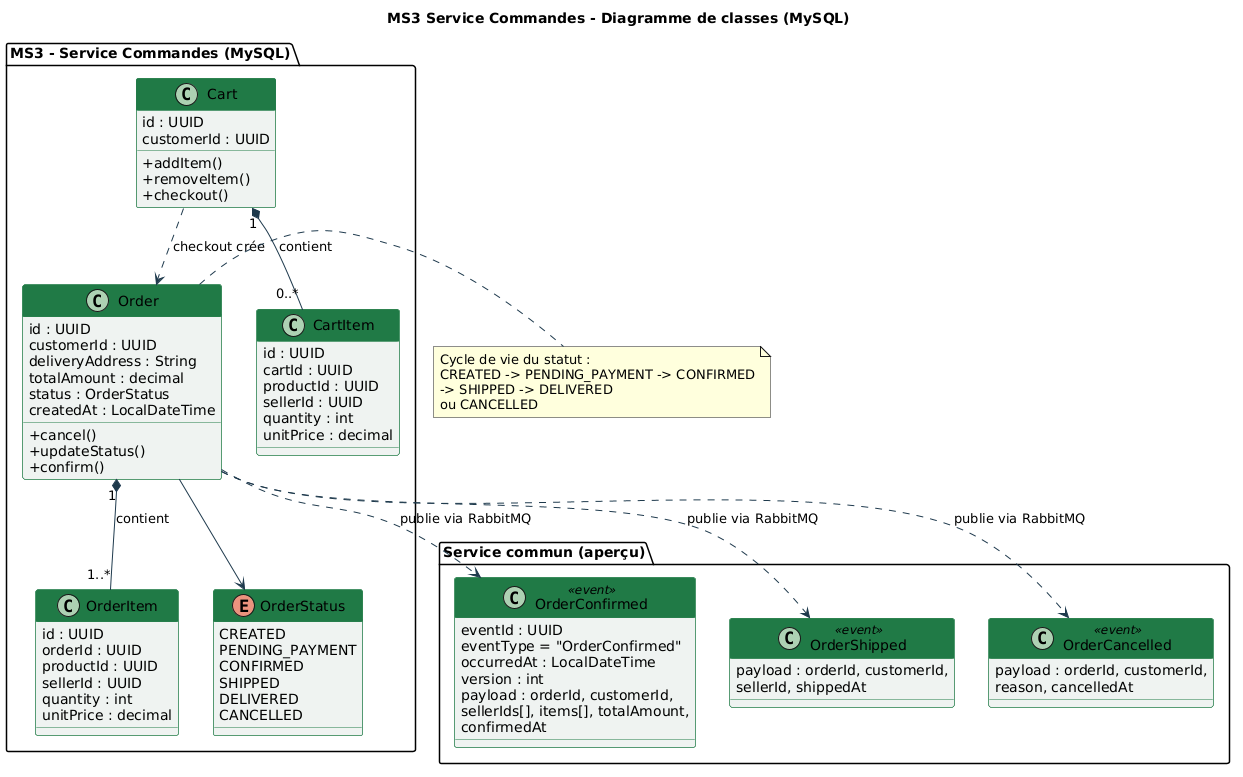

The diagram above was rendered by PlantUML. Its source (embedded in the PNG):
@startuml
title MS3 Service Commandes - Diagramme de classes (MySQL)
skinparam classAttributeIconSize 0
skinparam class {
  BackgroundColor #EEF3F0
  BorderColor #217A47
  HeaderBackgroundColor #217A47
  ArrowColor #1F3A4D
}

package "MS3 - Service Commandes (MySQL)" {
  class Cart {
    id : UUID
    customerId : UUID
    +addItem()
    +removeItem()
    +checkout()
  }
  class CartItem {
    id : UUID
    cartId : UUID
    productId : UUID
    sellerId : UUID
    quantity : int
    unitPrice : decimal
  }
  class Order {
    id : UUID
    customerId : UUID
    deliveryAddress : String
    totalAmount : decimal
    status : OrderStatus
    createdAt : LocalDateTime
    +cancel()
    +updateStatus()
    +confirm()
  }
  class OrderItem {
    id : UUID
    orderId : UUID
    productId : UUID
    sellerId : UUID
    quantity : int
    unitPrice : decimal
  }
  enum OrderStatus {
    CREATED
    PENDING_PAYMENT
    CONFIRMED
    SHIPPED
    DELIVERED
    CANCELLED
  }
}

package "Service commun (aperçu)" {
  class OrderConfirmed <<event>> {
    eventId : UUID
    eventType = "OrderConfirmed"
    occurredAt : LocalDateTime
    version : int
    payload : orderId, customerId,\nsellerIds[], items[], totalAmount,\nconfirmedAt
  }
  class OrderShipped <<event>> {
    payload : orderId, customerId,\nsellerId, shippedAt
  }
  class OrderCancelled <<event>> {
    payload : orderId, customerId,\nreason, cancelledAt
  }
}

Cart "1" *-- "0..*" CartItem : contient
Order "1" *-- "1..*" OrderItem : contient
Cart ..> Order : checkout crée
Order --> OrderStatus
Order ..> OrderConfirmed : publie via RabbitMQ
Order ..> OrderShipped : publie via RabbitMQ
Order ..> OrderCancelled : publie via RabbitMQ

note right of Order
  Cycle de vie du statut :
  CREATED -> PENDING_PAYMENT -> CONFIRMED
  -> SHIPPED -> DELIVERED
  ou CANCELLED
end note
@enduml